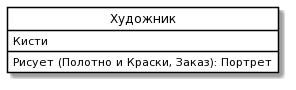

The diagram above was rendered by PlantUML. Its source (embedded in the PNG):
@startuml
skinparam class {
	BackgroundColor White
	ArrowColor Black
	BorderColor Black
}
class "Художник" as P {
 Кисти
Рисует (Полотно и Краски, Заказ): Портрет
}
hide circle
@enduml